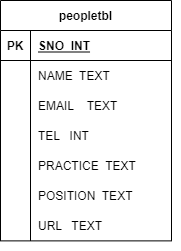

The diagram above was exported from draw.io. Its source (the exported page's mxGraphModel, read from the mxfile embedded in the PNG):
<mxGraphModel dx="1102" dy="582" grid="1" gridSize="10" guides="1" tooltips="1" connect="1" arrows="1" fold="1" page="1" pageScale="1" pageWidth="850" pageHeight="1100" math="0" shadow="0">
  <root>
    <mxCell id="0" />
    <mxCell id="1" parent="0" />
    <mxCell id="uMCVwzktX2vk96YakgX5-23" value="" style="group" vertex="1" connectable="0" parent="1">
      <mxGeometry x="290" y="120" width="180" height="250" as="geometry" />
    </mxCell>
    <mxCell id="uMCVwzktX2vk96YakgX5-1" value="peopletbl" style="shape=table;startSize=30;container=1;collapsible=1;childLayout=tableLayout;fixedRows=1;rowLines=0;fontStyle=1;align=center;resizeLast=1;" vertex="1" parent="uMCVwzktX2vk96YakgX5-23">
      <mxGeometry width="171" height="240.38461538461536" as="geometry" />
    </mxCell>
    <mxCell id="uMCVwzktX2vk96YakgX5-2" value="" style="shape=partialRectangle;collapsible=0;dropTarget=0;pointerEvents=0;fillColor=none;top=0;left=0;bottom=1;right=0;points=[[0,0.5],[1,0.5]];portConstraint=eastwest;" vertex="1" parent="uMCVwzktX2vk96YakgX5-1">
      <mxGeometry y="30" width="171" height="30" as="geometry" />
    </mxCell>
    <mxCell id="uMCVwzktX2vk96YakgX5-3" value="PK" style="shape=partialRectangle;connectable=0;fillColor=none;top=0;left=0;bottom=0;right=0;fontStyle=1;overflow=hidden;" vertex="1" parent="uMCVwzktX2vk96YakgX5-2">
      <mxGeometry width="30" height="30" as="geometry" />
    </mxCell>
    <mxCell id="uMCVwzktX2vk96YakgX5-4" value="SNO  INT" style="shape=partialRectangle;connectable=0;fillColor=none;top=0;left=0;bottom=0;right=0;align=left;spacingLeft=6;fontStyle=5;overflow=hidden;" vertex="1" parent="uMCVwzktX2vk96YakgX5-2">
      <mxGeometry x="30" width="141" height="30" as="geometry" />
    </mxCell>
    <mxCell id="uMCVwzktX2vk96YakgX5-5" value="" style="shape=partialRectangle;collapsible=0;dropTarget=0;pointerEvents=0;fillColor=none;top=0;left=0;bottom=0;right=0;points=[[0,0.5],[1,0.5]];portConstraint=eastwest;" vertex="1" parent="uMCVwzktX2vk96YakgX5-1">
      <mxGeometry y="60" width="171" height="30" as="geometry" />
    </mxCell>
    <mxCell id="uMCVwzktX2vk96YakgX5-6" value="" style="shape=partialRectangle;connectable=0;fillColor=none;top=0;left=0;bottom=0;right=0;editable=1;overflow=hidden;" vertex="1" parent="uMCVwzktX2vk96YakgX5-5">
      <mxGeometry width="30" height="30" as="geometry" />
    </mxCell>
    <mxCell id="uMCVwzktX2vk96YakgX5-7" value="NAME  TEXT" style="shape=partialRectangle;connectable=0;fillColor=none;top=0;left=0;bottom=0;right=0;align=left;spacingLeft=6;overflow=hidden;" vertex="1" parent="uMCVwzktX2vk96YakgX5-5">
      <mxGeometry x="30" width="141" height="30" as="geometry" />
    </mxCell>
    <mxCell id="uMCVwzktX2vk96YakgX5-8" value="" style="shape=partialRectangle;collapsible=0;dropTarget=0;pointerEvents=0;fillColor=none;top=0;left=0;bottom=0;right=0;points=[[0,0.5],[1,0.5]];portConstraint=eastwest;" vertex="1" parent="uMCVwzktX2vk96YakgX5-1">
      <mxGeometry y="90" width="171" height="30" as="geometry" />
    </mxCell>
    <mxCell id="uMCVwzktX2vk96YakgX5-9" value="" style="shape=partialRectangle;connectable=0;fillColor=none;top=0;left=0;bottom=0;right=0;editable=1;overflow=hidden;" vertex="1" parent="uMCVwzktX2vk96YakgX5-8">
      <mxGeometry width="30" height="30" as="geometry" />
    </mxCell>
    <mxCell id="uMCVwzktX2vk96YakgX5-10" value="EMAIL    TEXT" style="shape=partialRectangle;connectable=0;fillColor=none;top=0;left=0;bottom=0;right=0;align=left;spacingLeft=6;overflow=hidden;" vertex="1" parent="uMCVwzktX2vk96YakgX5-8">
      <mxGeometry x="30" width="141" height="30" as="geometry" />
    </mxCell>
    <mxCell id="uMCVwzktX2vk96YakgX5-11" value="" style="shape=partialRectangle;collapsible=0;dropTarget=0;pointerEvents=0;fillColor=none;top=0;left=0;bottom=0;right=0;points=[[0,0.5],[1,0.5]];portConstraint=eastwest;" vertex="1" parent="uMCVwzktX2vk96YakgX5-1">
      <mxGeometry y="120" width="171" height="30" as="geometry" />
    </mxCell>
    <mxCell id="uMCVwzktX2vk96YakgX5-12" value="" style="shape=partialRectangle;connectable=0;fillColor=none;top=0;left=0;bottom=0;right=0;editable=1;overflow=hidden;" vertex="1" parent="uMCVwzktX2vk96YakgX5-11">
      <mxGeometry width="30" height="30" as="geometry" />
    </mxCell>
    <mxCell id="uMCVwzktX2vk96YakgX5-13" value="TEL   INT" style="shape=partialRectangle;connectable=0;fillColor=none;top=0;left=0;bottom=0;right=0;align=left;spacingLeft=6;overflow=hidden;" vertex="1" parent="uMCVwzktX2vk96YakgX5-11">
      <mxGeometry x="30" width="141" height="30" as="geometry" />
    </mxCell>
    <mxCell id="uMCVwzktX2vk96YakgX5-14" value="" style="shape=partialRectangle;collapsible=0;dropTarget=0;pointerEvents=0;fillColor=none;top=0;left=0;bottom=0;right=0;points=[[0,0.5],[1,0.5]];portConstraint=eastwest;" vertex="1" parent="uMCVwzktX2vk96YakgX5-23">
      <mxGeometry y="180.00000000000003" width="180" height="29.999999999999996" as="geometry" />
    </mxCell>
    <mxCell id="uMCVwzktX2vk96YakgX5-15" value="" style="shape=partialRectangle;connectable=0;fillColor=none;top=0;left=0;bottom=0;right=0;editable=1;overflow=hidden;" vertex="1" parent="uMCVwzktX2vk96YakgX5-14">
      <mxGeometry width="30.000000000000004" height="29.999999999999996" as="geometry" />
    </mxCell>
    <mxCell id="uMCVwzktX2vk96YakgX5-16" value="POSITION  TEXT" style="shape=partialRectangle;connectable=0;fillColor=none;top=0;left=0;bottom=0;right=0;align=left;spacingLeft=6;overflow=hidden;" vertex="1" parent="uMCVwzktX2vk96YakgX5-14">
      <mxGeometry x="30.000000000000004" width="150.00000000000003" height="29.999999999999996" as="geometry" />
    </mxCell>
    <mxCell id="uMCVwzktX2vk96YakgX5-17" value="" style="shape=partialRectangle;collapsible=0;dropTarget=0;pointerEvents=0;fillColor=none;top=0;left=0;bottom=0;right=0;points=[[0,0.5],[1,0.5]];portConstraint=eastwest;" vertex="1" parent="uMCVwzktX2vk96YakgX5-23">
      <mxGeometry y="150" width="180" height="29.999999999999996" as="geometry" />
    </mxCell>
    <mxCell id="uMCVwzktX2vk96YakgX5-18" value="" style="shape=partialRectangle;connectable=0;fillColor=none;top=0;left=0;bottom=0;right=0;editable=1;overflow=hidden;" vertex="1" parent="uMCVwzktX2vk96YakgX5-17">
      <mxGeometry width="30.000000000000004" height="29.999999999999996" as="geometry" />
    </mxCell>
    <mxCell id="uMCVwzktX2vk96YakgX5-19" value="PRACTICE  TEXT" style="shape=partialRectangle;connectable=0;fillColor=none;top=0;left=0;bottom=0;right=0;align=left;spacingLeft=6;overflow=hidden;" vertex="1" parent="uMCVwzktX2vk96YakgX5-17">
      <mxGeometry x="30.000000000000004" width="150.00000000000003" height="29.999999999999996" as="geometry" />
    </mxCell>
    <mxCell id="uMCVwzktX2vk96YakgX5-20" value="" style="shape=partialRectangle;collapsible=0;dropTarget=0;pointerEvents=0;fillColor=none;top=0;left=0;bottom=0;right=0;points=[[0,0.5],[1,0.5]];portConstraint=eastwest;" vertex="1" parent="uMCVwzktX2vk96YakgX5-23">
      <mxGeometry y="209.99999999999997" width="180" height="29.999999999999996" as="geometry" />
    </mxCell>
    <mxCell id="uMCVwzktX2vk96YakgX5-21" value="" style="shape=partialRectangle;connectable=0;fillColor=none;top=0;left=0;bottom=0;right=0;editable=1;overflow=hidden;" vertex="1" parent="uMCVwzktX2vk96YakgX5-20">
      <mxGeometry width="30.000000000000004" height="29.999999999999996" as="geometry" />
    </mxCell>
    <mxCell id="uMCVwzktX2vk96YakgX5-22" value="URL   TEXT" style="shape=partialRectangle;connectable=0;fillColor=none;top=0;left=0;bottom=0;right=0;align=left;spacingLeft=6;overflow=hidden;" vertex="1" parent="uMCVwzktX2vk96YakgX5-20">
      <mxGeometry x="30.000000000000004" width="150.00000000000003" height="29.999999999999996" as="geometry" />
    </mxCell>
  </root>
</mxGraphModel>